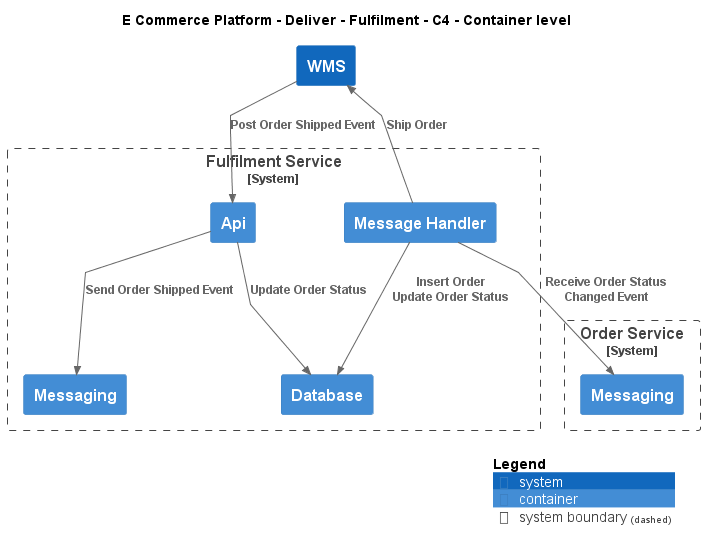

The diagram above was rendered by PlantUML. Its source (embedded in the PNG):
@startuml
!include ..\..\..\.c4s\C4_Container.puml

AddElementTag("c4interflow:lifecycle:new", $bgColor=green, $fontColor=#ffffff, $borderColor=green, $shadowing="False")
AddElementTag("c4interflow:lifecycle:changed", $bgColor=orange, $fontColor=#ffffff, $borderColor=orange, $shadowing="False")
AddElementTag("c4interflow:lifecycle:removed", $bgColor=red, $fontColor=#ffffff, $borderColor=red, $shadowing="False")

AddRelTag("c4interflow:lifecycle:new", $textColor=green, $lineColor=green)
AddRelTag("c4interflow:lifecycle:changed", $textColor=orange, $lineColor=orange)
AddRelTag("c4interflow:lifecycle:removed", $textColor=red, $lineColor=red)

SHOW_PERSON_PORTRAIT()
LAYOUT_TOP_DOWN()

skinparam linetype polyline

title E Commerce Platform - Deliver - Fulfilment - C4 - Container level

System(ECommercePlatform.Deliver.Fulfilment.SoftwareSystems.WMS, "WMS", "")

System_Boundary(ECommercePlatform.Deliver.Fulfilment.SoftwareSystems.FulfilmentService, "Fulfilment Service") {
    Container(ECommercePlatform.Deliver.Fulfilment.SoftwareSystems.FulfilmentService.Containers.Api, "Api", "", "")
    Container(ECommercePlatform.Deliver.Fulfilment.SoftwareSystems.FulfilmentService.Containers.Database, "Database", "", "")
    Container(ECommercePlatform.Deliver.Fulfilment.SoftwareSystems.FulfilmentService.Containers.Messaging, "Messaging", "", "")
    Container(ECommercePlatform.Deliver.Fulfilment.SoftwareSystems.FulfilmentService.Containers.MessageHandler, "Message Handler", "", "")
}

System_Boundary(ECommercePlatform.GenerateDemand.OrderManagement.SoftwareSystems.OrderService, "Order Service") {
    Container(ECommercePlatform.GenerateDemand.OrderManagement.SoftwareSystems.OrderService.Containers.Messaging, "Messaging", "", "")
}

Rel(ECommercePlatform.Deliver.Fulfilment.SoftwareSystems.WMS, ECommercePlatform.Deliver.Fulfilment.SoftwareSystems.FulfilmentService.Containers.Api, "Post Order Shipped Event")
Rel(ECommercePlatform.Deliver.Fulfilment.SoftwareSystems.FulfilmentService.Containers.Api, ECommercePlatform.Deliver.Fulfilment.SoftwareSystems.FulfilmentService.Containers.Database, "Update Order Status")
Rel(ECommercePlatform.Deliver.Fulfilment.SoftwareSystems.FulfilmentService.Containers.Api, ECommercePlatform.Deliver.Fulfilment.SoftwareSystems.FulfilmentService.Containers.Messaging, "Send Order Shipped Event")
Rel(ECommercePlatform.Deliver.Fulfilment.SoftwareSystems.FulfilmentService.Containers.MessageHandler, ECommercePlatform.GenerateDemand.OrderManagement.SoftwareSystems.OrderService.Containers.Messaging, "Receive Order Status Changed Event")
Rel(ECommercePlatform.Deliver.Fulfilment.SoftwareSystems.FulfilmentService.Containers.MessageHandler, ECommercePlatform.Deliver.Fulfilment.SoftwareSystems.FulfilmentService.Containers.Database, "Insert Order\nUpdate Order Status")
Rel(ECommercePlatform.Deliver.Fulfilment.SoftwareSystems.FulfilmentService.Containers.MessageHandler, ECommercePlatform.Deliver.Fulfilment.SoftwareSystems.WMS, "Ship Order")


SHOW_LEGEND()
@enduml